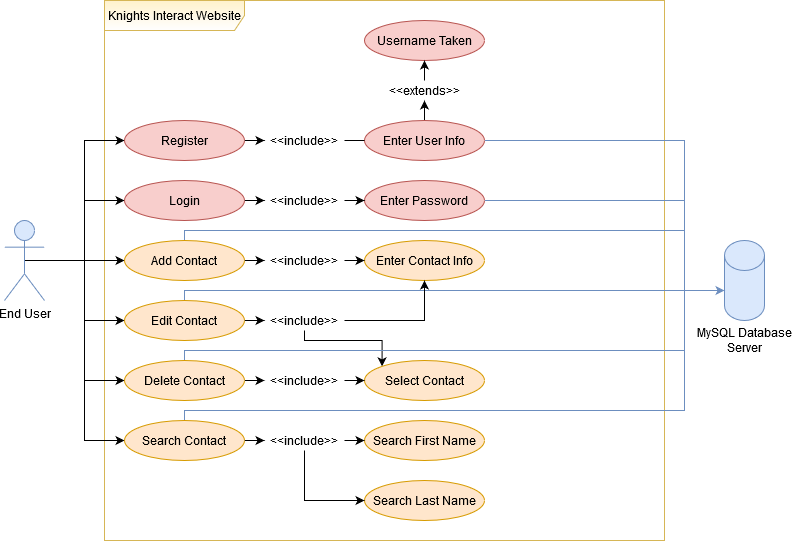

The diagram above was exported from draw.io. Its source (the exported page's mxGraphModel, read from the mxfile embedded in the PNG):
<mxGraphModel dx="1038" dy="575" grid="1" gridSize="10" guides="1" tooltips="1" connect="1" arrows="1" fold="1" page="1" pageScale="1" pageWidth="850" pageHeight="1100" math="0" shadow="0">
  <root>
    <mxCell id="0" />
    <mxCell id="1" parent="0" />
    <mxCell id="hlEXV7TPH6dL74-zXLTh-3" value="Knights Interact Website" style="shape=umlFrame;whiteSpace=wrap;html=1;width=140;height=30;fillColor=#fff2cc;strokeColor=#d6b656;gradientColor=#ffffff;shadow=0;" parent="1" vertex="1">
      <mxGeometry x="140" y="40" width="560" height="540" as="geometry" />
    </mxCell>
    <mxCell id="vU6kI7iXTc3tsch5vu2V-4" style="edgeStyle=orthogonalEdgeStyle;rounded=0;orthogonalLoop=1;jettySize=auto;html=1;exitX=0.5;exitY=0.5;exitDx=0;exitDy=0;exitPerimeter=0;endArrow=classic;endFill=1;entryX=0;entryY=0.5;entryDx=0;entryDy=0;" parent="1" source="oQQAV7WlmfNfY7A_2i-B-1" target="oQQAV7WlmfNfY7A_2i-B-11" edge="1">
      <mxGeometry relative="1" as="geometry">
        <mxPoint x="120" y="300" as="targetPoint" />
      </mxGeometry>
    </mxCell>
    <mxCell id="oQQAV7WlmfNfY7A_2i-B-1" value="End User" style="shape=umlActor;verticalLabelPosition=bottom;verticalAlign=top;html=1;outlineConnect=0;fillColor=#dae8fc;strokeColor=#6c8ebf;" parent="1" vertex="1">
      <mxGeometry x="40" y="260" width="40" height="80" as="geometry" />
    </mxCell>
    <mxCell id="oQQAV7WlmfNfY7A_2i-B-5" value="" style="shape=cylinder2;whiteSpace=wrap;html=1;boundedLbl=1;backgroundOutline=1;size=15;fillColor=#dae8fc;strokeColor=#6c8ebf;" parent="1" vertex="1">
      <mxGeometry x="760" y="280" width="40" height="80" as="geometry" />
    </mxCell>
    <mxCell id="oQQAV7WlmfNfY7A_2i-B-6" value="MySQL Database Server" style="text;html=1;strokeColor=none;fillColor=none;align=center;verticalAlign=middle;whiteSpace=wrap;rounded=0;" parent="1" vertex="1">
      <mxGeometry x="720" y="360" width="120" height="40" as="geometry" />
    </mxCell>
    <mxCell id="oQQAV7WlmfNfY7A_2i-B-33" style="edgeStyle=orthogonalEdgeStyle;rounded=0;orthogonalLoop=1;jettySize=auto;html=1;exitX=1;exitY=0.5;exitDx=0;exitDy=0;" parent="1" source="oQQAV7WlmfNfY7A_2i-B-10" target="oQQAV7WlmfNfY7A_2i-B-32" edge="1">
      <mxGeometry relative="1" as="geometry" />
    </mxCell>
    <mxCell id="vU6kI7iXTc3tsch5vu2V-6" style="edgeStyle=orthogonalEdgeStyle;rounded=0;orthogonalLoop=1;jettySize=auto;html=1;exitX=0;exitY=0.5;exitDx=0;exitDy=0;endArrow=classic;endFill=1;entryX=0;entryY=0.5;entryDx=0;entryDy=0;" parent="1" target="oQQAV7WlmfNfY7A_2i-B-10" edge="1">
      <mxGeometry relative="1" as="geometry">
        <mxPoint x="120" y="240" as="sourcePoint" />
      </mxGeometry>
    </mxCell>
    <mxCell id="oQQAV7WlmfNfY7A_2i-B-10" value="Login" style="ellipse;whiteSpace=wrap;html=1;fillColor=#f8cecc;strokeColor=#b85450;" parent="1" vertex="1">
      <mxGeometry x="160" y="220" width="120" height="40" as="geometry" />
    </mxCell>
    <mxCell id="oQQAV7WlmfNfY7A_2i-B-29" style="edgeStyle=orthogonalEdgeStyle;rounded=0;orthogonalLoop=1;jettySize=auto;html=1;exitX=1;exitY=0.5;exitDx=0;exitDy=0;" parent="1" source="oQQAV7WlmfNfY7A_2i-B-11" target="oQQAV7WlmfNfY7A_2i-B-28" edge="1">
      <mxGeometry relative="1" as="geometry" />
    </mxCell>
    <mxCell id="oQQAV7WlmfNfY7A_2i-B-11" value="Register" style="ellipse;whiteSpace=wrap;html=1;fillColor=#f8cecc;strokeColor=#b85450;" parent="1" vertex="1">
      <mxGeometry x="160" y="160" width="120" height="40" as="geometry" />
    </mxCell>
    <mxCell id="oQQAV7WlmfNfY7A_2i-B-75" style="edgeStyle=orthogonalEdgeStyle;rounded=0;orthogonalLoop=1;jettySize=auto;html=1;exitX=1;exitY=0.5;exitDx=0;exitDy=0;endArrow=none;endFill=0;strokeColor=#6c8ebf;fillColor=#dae8fc;" parent="1" source="oQQAV7WlmfNfY7A_2i-B-17" edge="1">
      <mxGeometry relative="1" as="geometry">
        <mxPoint x="720" y="240" as="targetPoint" />
      </mxGeometry>
    </mxCell>
    <mxCell id="oQQAV7WlmfNfY7A_2i-B-14" value="Username Taken" style="ellipse;whiteSpace=wrap;html=1;fillColor=#f8cecc;strokeColor=#b85450;" parent="1" vertex="1">
      <mxGeometry x="400" y="60" width="120" height="40" as="geometry" />
    </mxCell>
    <mxCell id="oQQAV7WlmfNfY7A_2i-B-72" style="edgeStyle=orthogonalEdgeStyle;rounded=0;orthogonalLoop=1;jettySize=auto;html=1;exitX=0.5;exitY=0;exitDx=0;exitDy=0;entryX=0.5;entryY=1;entryDx=0;entryDy=0;endArrow=classic;endFill=1;" parent="1" source="oQQAV7WlmfNfY7A_2i-B-17" target="oQQAV7WlmfNfY7A_2i-B-20" edge="1">
      <mxGeometry relative="1" as="geometry" />
    </mxCell>
    <mxCell id="oQQAV7WlmfNfY7A_2i-B-17" value="Enter User Info" style="ellipse;whiteSpace=wrap;html=1;fillColor=#f8cecc;strokeColor=#b85450;" parent="1" vertex="1">
      <mxGeometry x="400" y="160" width="120" height="40" as="geometry" />
    </mxCell>
    <mxCell id="oQQAV7WlmfNfY7A_2i-B-73" style="edgeStyle=orthogonalEdgeStyle;rounded=0;orthogonalLoop=1;jettySize=auto;html=1;exitX=0.5;exitY=0;exitDx=0;exitDy=0;entryX=0.5;entryY=1;entryDx=0;entryDy=0;endArrow=classic;endFill=1;" parent="1" source="oQQAV7WlmfNfY7A_2i-B-20" target="oQQAV7WlmfNfY7A_2i-B-14" edge="1">
      <mxGeometry relative="1" as="geometry" />
    </mxCell>
    <mxCell id="oQQAV7WlmfNfY7A_2i-B-20" value="&amp;lt;&amp;lt;extends&amp;gt;&amp;gt;" style="text;html=1;strokeColor=none;fillColor=none;align=center;verticalAlign=middle;whiteSpace=wrap;rounded=0;" parent="1" vertex="1">
      <mxGeometry x="420" y="120" width="80" height="20" as="geometry" />
    </mxCell>
    <mxCell id="oQQAV7WlmfNfY7A_2i-B-22" style="edgeStyle=orthogonalEdgeStyle;rounded=0;orthogonalLoop=1;jettySize=auto;html=1;exitX=0.5;exitY=1;exitDx=0;exitDy=0;" parent="1" source="oQQAV7WlmfNfY7A_2i-B-20" target="oQQAV7WlmfNfY7A_2i-B-20" edge="1">
      <mxGeometry relative="1" as="geometry" />
    </mxCell>
    <mxCell id="oQQAV7WlmfNfY7A_2i-B-69" style="edgeStyle=orthogonalEdgeStyle;rounded=0;orthogonalLoop=1;jettySize=auto;html=1;exitX=1;exitY=0.5;exitDx=0;exitDy=0;entryX=0;entryY=0.5;entryDx=0;entryDy=0;endArrow=none;endFill=0;" parent="1" source="oQQAV7WlmfNfY7A_2i-B-28" target="oQQAV7WlmfNfY7A_2i-B-17" edge="1">
      <mxGeometry relative="1" as="geometry" />
    </mxCell>
    <mxCell id="oQQAV7WlmfNfY7A_2i-B-28" value="&amp;lt;&amp;lt;include&amp;gt;&amp;gt;" style="text;html=1;strokeColor=none;fillColor=none;align=center;verticalAlign=middle;whiteSpace=wrap;rounded=0;" parent="1" vertex="1">
      <mxGeometry x="300" y="170" width="80" height="20" as="geometry" />
    </mxCell>
    <mxCell id="oQQAV7WlmfNfY7A_2i-B-79" style="edgeStyle=orthogonalEdgeStyle;rounded=0;orthogonalLoop=1;jettySize=auto;html=1;exitX=1;exitY=0.5;exitDx=0;exitDy=0;endArrow=none;endFill=0;strokeColor=#6c8ebf;fillColor=#dae8fc;" parent="1" source="oQQAV7WlmfNfY7A_2i-B-31" edge="1">
      <mxGeometry relative="1" as="geometry">
        <mxPoint x="720" y="330" as="targetPoint" />
      </mxGeometry>
    </mxCell>
    <mxCell id="oQQAV7WlmfNfY7A_2i-B-31" value="Enter Password" style="ellipse;whiteSpace=wrap;html=1;fillColor=#f8cecc;strokeColor=#b85450;" parent="1" vertex="1">
      <mxGeometry x="400" y="220" width="120" height="40" as="geometry" />
    </mxCell>
    <mxCell id="oQQAV7WlmfNfY7A_2i-B-34" style="edgeStyle=orthogonalEdgeStyle;rounded=0;orthogonalLoop=1;jettySize=auto;html=1;exitX=1;exitY=0.5;exitDx=0;exitDy=0;entryX=0;entryY=0.5;entryDx=0;entryDy=0;" parent="1" source="oQQAV7WlmfNfY7A_2i-B-32" target="oQQAV7WlmfNfY7A_2i-B-31" edge="1">
      <mxGeometry relative="1" as="geometry" />
    </mxCell>
    <mxCell id="oQQAV7WlmfNfY7A_2i-B-32" value="&amp;lt;&amp;lt;include&amp;gt;&amp;gt;" style="text;html=1;strokeColor=none;fillColor=none;align=center;verticalAlign=middle;whiteSpace=wrap;rounded=0;" parent="1" vertex="1">
      <mxGeometry x="300" y="230" width="80" height="20" as="geometry" />
    </mxCell>
    <mxCell id="oQQAV7WlmfNfY7A_2i-B-41" style="edgeStyle=orthogonalEdgeStyle;rounded=0;orthogonalLoop=1;jettySize=auto;html=1;exitX=1;exitY=0.5;exitDx=0;exitDy=0;" parent="1" source="oQQAV7WlmfNfY7A_2i-B-36" target="oQQAV7WlmfNfY7A_2i-B-40" edge="1">
      <mxGeometry relative="1" as="geometry" />
    </mxCell>
    <mxCell id="oQQAV7WlmfNfY7A_2i-B-78" style="edgeStyle=orthogonalEdgeStyle;rounded=0;orthogonalLoop=1;jettySize=auto;html=1;exitX=0.5;exitY=0;exitDx=0;exitDy=0;endArrow=none;endFill=0;fillColor=#dae8fc;strokeColor=#6c8ebf;" parent="1" source="oQQAV7WlmfNfY7A_2i-B-36" edge="1">
      <mxGeometry relative="1" as="geometry">
        <mxPoint x="720" y="270" as="targetPoint" />
        <Array as="points">
          <mxPoint x="220" y="270" />
        </Array>
      </mxGeometry>
    </mxCell>
    <mxCell id="vU6kI7iXTc3tsch5vu2V-5" style="edgeStyle=orthogonalEdgeStyle;rounded=0;orthogonalLoop=1;jettySize=auto;html=1;exitX=0;exitY=0.5;exitDx=0;exitDy=0;endArrow=classic;endFill=1;entryX=0;entryY=0.5;entryDx=0;entryDy=0;" parent="1" target="oQQAV7WlmfNfY7A_2i-B-36" edge="1">
      <mxGeometry relative="1" as="geometry">
        <mxPoint x="120" y="300" as="sourcePoint" />
      </mxGeometry>
    </mxCell>
    <mxCell id="oQQAV7WlmfNfY7A_2i-B-36" value="Add Contact" style="ellipse;whiteSpace=wrap;html=1;fillColor=#ffe6cc;strokeColor=#d79b00;" parent="1" vertex="1">
      <mxGeometry x="160" y="280" width="120" height="40" as="geometry" />
    </mxCell>
    <mxCell id="oQQAV7WlmfNfY7A_2i-B-38" value="Enter Contact Info" style="ellipse;whiteSpace=wrap;html=1;fillColor=#ffe6cc;strokeColor=#d79b00;" parent="1" vertex="1">
      <mxGeometry x="400" y="280" width="120" height="40" as="geometry" />
    </mxCell>
    <mxCell id="oQQAV7WlmfNfY7A_2i-B-42" style="edgeStyle=orthogonalEdgeStyle;rounded=0;orthogonalLoop=1;jettySize=auto;html=1;exitX=1;exitY=0.5;exitDx=0;exitDy=0;entryX=0;entryY=0.5;entryDx=0;entryDy=0;" parent="1" source="oQQAV7WlmfNfY7A_2i-B-40" target="oQQAV7WlmfNfY7A_2i-B-38" edge="1">
      <mxGeometry relative="1" as="geometry" />
    </mxCell>
    <mxCell id="oQQAV7WlmfNfY7A_2i-B-40" value="&amp;lt;&amp;lt;include&amp;gt;&amp;gt;" style="text;html=1;strokeColor=none;fillColor=none;align=center;verticalAlign=middle;whiteSpace=wrap;rounded=0;" parent="1" vertex="1">
      <mxGeometry x="300" y="290" width="80" height="20" as="geometry" />
    </mxCell>
    <mxCell id="oQQAV7WlmfNfY7A_2i-B-46" style="edgeStyle=orthogonalEdgeStyle;rounded=0;orthogonalLoop=1;jettySize=auto;html=1;exitX=1;exitY=0.5;exitDx=0;exitDy=0;" parent="1" source="oQQAV7WlmfNfY7A_2i-B-44" target="oQQAV7WlmfNfY7A_2i-B-45" edge="1">
      <mxGeometry relative="1" as="geometry" />
    </mxCell>
    <mxCell id="oQQAV7WlmfNfY7A_2i-B-67" style="edgeStyle=orthogonalEdgeStyle;rounded=0;orthogonalLoop=1;jettySize=auto;html=1;exitX=0.5;exitY=0;exitDx=0;exitDy=0;strokeColor=#6c8ebf;fillColor=#dae8fc;" parent="1" source="oQQAV7WlmfNfY7A_2i-B-44" target="oQQAV7WlmfNfY7A_2i-B-5" edge="1">
      <mxGeometry relative="1" as="geometry">
        <mxPoint x="220" y="330" as="targetPoint" />
        <Array as="points">
          <mxPoint x="220" y="330" />
        </Array>
      </mxGeometry>
    </mxCell>
    <mxCell id="vU6kI7iXTc3tsch5vu2V-7" style="edgeStyle=orthogonalEdgeStyle;rounded=0;orthogonalLoop=1;jettySize=auto;html=1;exitX=0;exitY=0.5;exitDx=0;exitDy=0;endArrow=classic;endFill=1;entryX=0;entryY=0.5;entryDx=0;entryDy=0;" parent="1" target="oQQAV7WlmfNfY7A_2i-B-44" edge="1">
      <mxGeometry relative="1" as="geometry">
        <mxPoint x="120" y="300" as="sourcePoint" />
        <Array as="points">
          <mxPoint x="120" y="360" />
        </Array>
      </mxGeometry>
    </mxCell>
    <mxCell id="oQQAV7WlmfNfY7A_2i-B-44" value="Edit Contact" style="ellipse;whiteSpace=wrap;html=1;fillColor=#ffe6cc;strokeColor=#d79b00;" parent="1" vertex="1">
      <mxGeometry x="160" y="340" width="120" height="40" as="geometry" />
    </mxCell>
    <mxCell id="oQQAV7WlmfNfY7A_2i-B-56" style="edgeStyle=orthogonalEdgeStyle;rounded=0;orthogonalLoop=1;jettySize=auto;html=1;exitX=1;exitY=0.5;exitDx=0;exitDy=0;entryX=0.5;entryY=1;entryDx=0;entryDy=0;" parent="1" source="oQQAV7WlmfNfY7A_2i-B-45" target="oQQAV7WlmfNfY7A_2i-B-38" edge="1">
      <mxGeometry relative="1" as="geometry" />
    </mxCell>
    <mxCell id="oQQAV7WlmfNfY7A_2i-B-58" style="edgeStyle=orthogonalEdgeStyle;rounded=0;orthogonalLoop=1;jettySize=auto;html=1;exitX=0.5;exitY=1;exitDx=0;exitDy=0;entryX=0;entryY=0;entryDx=0;entryDy=0;" parent="1" source="oQQAV7WlmfNfY7A_2i-B-45" target="oQQAV7WlmfNfY7A_2i-B-51" edge="1">
      <mxGeometry relative="1" as="geometry">
        <Array as="points">
          <mxPoint x="340" y="380" />
          <mxPoint x="418" y="380" />
        </Array>
      </mxGeometry>
    </mxCell>
    <mxCell id="oQQAV7WlmfNfY7A_2i-B-45" value="&amp;lt;&amp;lt;include&amp;gt;&amp;gt;" style="text;html=1;strokeColor=none;fillColor=none;align=center;verticalAlign=middle;whiteSpace=wrap;rounded=0;" parent="1" vertex="1">
      <mxGeometry x="300" y="350" width="80" height="20" as="geometry" />
    </mxCell>
    <mxCell id="oQQAV7WlmfNfY7A_2i-B-61" style="edgeStyle=orthogonalEdgeStyle;rounded=0;orthogonalLoop=1;jettySize=auto;html=1;exitX=1;exitY=0.5;exitDx=0;exitDy=0;entryX=0;entryY=0.5;entryDx=0;entryDy=0;" parent="1" source="oQQAV7WlmfNfY7A_2i-B-49" target="oQQAV7WlmfNfY7A_2i-B-60" edge="1">
      <mxGeometry relative="1" as="geometry" />
    </mxCell>
    <mxCell id="oQQAV7WlmfNfY7A_2i-B-68" style="edgeStyle=orthogonalEdgeStyle;rounded=0;orthogonalLoop=1;jettySize=auto;html=1;exitX=0.5;exitY=0;exitDx=0;exitDy=0;endArrow=none;endFill=0;strokeColor=#6c8ebf;fillColor=#dae8fc;" parent="1" source="oQQAV7WlmfNfY7A_2i-B-49" edge="1">
      <mxGeometry relative="1" as="geometry">
        <mxPoint x="720" y="330" as="targetPoint" />
        <Array as="points">
          <mxPoint x="220" y="390" />
          <mxPoint x="720" y="390" />
        </Array>
      </mxGeometry>
    </mxCell>
    <mxCell id="vU6kI7iXTc3tsch5vu2V-8" style="edgeStyle=orthogonalEdgeStyle;rounded=0;orthogonalLoop=1;jettySize=auto;html=1;exitX=0;exitY=0.5;exitDx=0;exitDy=0;endArrow=classic;endFill=1;entryX=0;entryY=0.5;entryDx=0;entryDy=0;" parent="1" target="oQQAV7WlmfNfY7A_2i-B-49" edge="1">
      <mxGeometry relative="1" as="geometry">
        <mxPoint x="120" y="360" as="sourcePoint" />
        <Array as="points">
          <mxPoint x="120" y="420" />
        </Array>
      </mxGeometry>
    </mxCell>
    <mxCell id="oQQAV7WlmfNfY7A_2i-B-49" value="Delete Contact" style="ellipse;whiteSpace=wrap;html=1;fillColor=#ffe6cc;strokeColor=#d79b00;" parent="1" vertex="1">
      <mxGeometry x="160" y="400" width="120" height="40" as="geometry" />
    </mxCell>
    <mxCell id="oQQAV7WlmfNfY7A_2i-B-54" style="edgeStyle=orthogonalEdgeStyle;rounded=0;orthogonalLoop=1;jettySize=auto;html=1;exitX=0.5;exitY=0;exitDx=0;exitDy=0;" parent="1" source="oQQAV7WlmfNfY7A_2i-B-51" edge="1">
      <mxGeometry relative="1" as="geometry">
        <mxPoint x="460" y="400" as="targetPoint" />
      </mxGeometry>
    </mxCell>
    <mxCell id="oQQAV7WlmfNfY7A_2i-B-51" value="Select Contact" style="ellipse;whiteSpace=wrap;html=1;fillColor=#ffe6cc;strokeColor=#d79b00;" parent="1" vertex="1">
      <mxGeometry x="400" y="400" width="120" height="40" as="geometry" />
    </mxCell>
    <mxCell id="oQQAV7WlmfNfY7A_2i-B-62" style="edgeStyle=orthogonalEdgeStyle;rounded=0;orthogonalLoop=1;jettySize=auto;html=1;exitX=1;exitY=0.5;exitDx=0;exitDy=0;entryX=0;entryY=0.5;entryDx=0;entryDy=0;" parent="1" source="oQQAV7WlmfNfY7A_2i-B-60" target="oQQAV7WlmfNfY7A_2i-B-51" edge="1">
      <mxGeometry relative="1" as="geometry" />
    </mxCell>
    <mxCell id="oQQAV7WlmfNfY7A_2i-B-60" value="&amp;lt;&amp;lt;include&amp;gt;&amp;gt;" style="text;html=1;strokeColor=none;fillColor=none;align=center;verticalAlign=middle;whiteSpace=wrap;rounded=0;" parent="1" vertex="1">
      <mxGeometry x="300" y="410" width="80" height="20" as="geometry" />
    </mxCell>
    <mxCell id="hlEXV7TPH6dL74-zXLTh-5" style="edgeStyle=orthogonalEdgeStyle;rounded=0;orthogonalLoop=1;jettySize=auto;html=1;exitX=0.5;exitY=0;exitDx=0;exitDy=0;strokeColor=#6c8ebf;fillColor=#dae8fc;endArrow=none;endFill=0;" parent="1" source="hlEXV7TPH6dL74-zXLTh-4" edge="1">
      <mxGeometry relative="1" as="geometry">
        <mxPoint x="720" y="390" as="targetPoint" />
        <Array as="points">
          <mxPoint x="220" y="450" />
          <mxPoint x="720" y="450" />
        </Array>
      </mxGeometry>
    </mxCell>
    <mxCell id="hlEXV7TPH6dL74-zXLTh-10" style="edgeStyle=orthogonalEdgeStyle;rounded=0;orthogonalLoop=1;jettySize=auto;html=1;exitX=1;exitY=0.5;exitDx=0;exitDy=0;endArrow=classic;endFill=1;strokeColor=#000000;" parent="1" source="hlEXV7TPH6dL74-zXLTh-4" target="hlEXV7TPH6dL74-zXLTh-9" edge="1">
      <mxGeometry relative="1" as="geometry" />
    </mxCell>
    <mxCell id="vU6kI7iXTc3tsch5vu2V-9" style="edgeStyle=orthogonalEdgeStyle;rounded=0;orthogonalLoop=1;jettySize=auto;html=1;exitX=0;exitY=0.5;exitDx=0;exitDy=0;endArrow=classic;endFill=1;entryX=0;entryY=0.5;entryDx=0;entryDy=0;" parent="1" target="hlEXV7TPH6dL74-zXLTh-4" edge="1">
      <mxGeometry relative="1" as="geometry">
        <mxPoint x="120" y="420" as="sourcePoint" />
        <Array as="points">
          <mxPoint x="120" y="480" />
        </Array>
      </mxGeometry>
    </mxCell>
    <mxCell id="hlEXV7TPH6dL74-zXLTh-4" value="Search Contact" style="ellipse;whiteSpace=wrap;html=1;shadow=0;fillColor=#ffe6cc;strokeColor=#d79b00;" parent="1" vertex="1">
      <mxGeometry x="160" y="460" width="120" height="40" as="geometry" />
    </mxCell>
    <mxCell id="hlEXV7TPH6dL74-zXLTh-6" value="Search First Name" style="ellipse;whiteSpace=wrap;html=1;shadow=0;fillColor=#ffe6cc;strokeColor=#d79b00;" parent="1" vertex="1">
      <mxGeometry x="400" y="460" width="120" height="40" as="geometry" />
    </mxCell>
    <mxCell id="hlEXV7TPH6dL74-zXLTh-7" value="Search Last Name" style="ellipse;whiteSpace=wrap;html=1;shadow=0;fillColor=#ffe6cc;strokeColor=#d79b00;" parent="1" vertex="1">
      <mxGeometry x="400" y="520" width="120" height="40" as="geometry" />
    </mxCell>
    <mxCell id="hlEXV7TPH6dL74-zXLTh-11" style="edgeStyle=orthogonalEdgeStyle;rounded=0;orthogonalLoop=1;jettySize=auto;html=1;exitX=1;exitY=0.5;exitDx=0;exitDy=0;entryX=0;entryY=0.5;entryDx=0;entryDy=0;endArrow=classic;endFill=1;strokeColor=#000000;" parent="1" source="hlEXV7TPH6dL74-zXLTh-9" target="hlEXV7TPH6dL74-zXLTh-6" edge="1">
      <mxGeometry relative="1" as="geometry" />
    </mxCell>
    <mxCell id="hlEXV7TPH6dL74-zXLTh-12" style="edgeStyle=orthogonalEdgeStyle;rounded=0;orthogonalLoop=1;jettySize=auto;html=1;exitX=0.5;exitY=1;exitDx=0;exitDy=0;entryX=0;entryY=0.5;entryDx=0;entryDy=0;endArrow=classic;endFill=1;strokeColor=#000000;" parent="1" source="hlEXV7TPH6dL74-zXLTh-9" target="hlEXV7TPH6dL74-zXLTh-7" edge="1">
      <mxGeometry relative="1" as="geometry" />
    </mxCell>
    <mxCell id="hlEXV7TPH6dL74-zXLTh-9" value="&amp;lt;&amp;lt;include&amp;gt;&amp;gt;" style="text;html=1;strokeColor=none;fillColor=none;align=center;verticalAlign=middle;whiteSpace=wrap;rounded=0;shadow=0;" parent="1" vertex="1">
      <mxGeometry x="300" y="470" width="80" height="20" as="geometry" />
    </mxCell>
  </root>
</mxGraphModel>